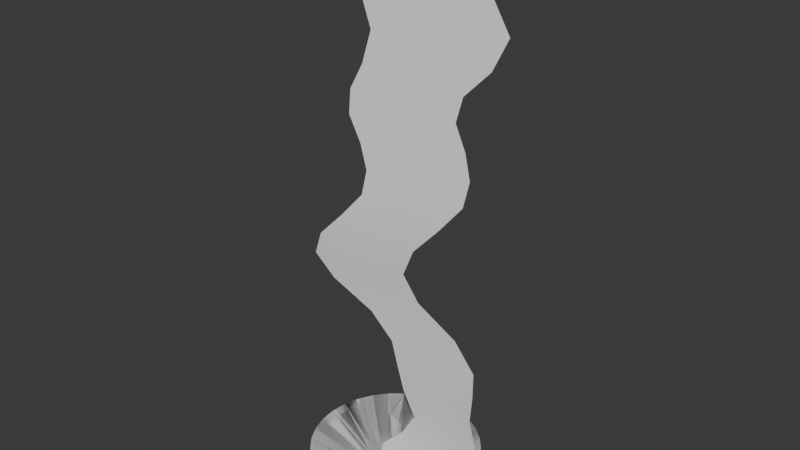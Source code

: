 # Source: lightning.blend  (saved by Blender 4.2.66; exported with 4.5.12 LTS)
import bpy
from mathutils import Matrix  # noqa: F401  (used for matrix-valued properties, if any)

bpy.ops.wm.read_factory_settings(use_empty=True)
scene = bpy.context.scene
scene.name = 'Scene'

# ---- collections
col_collection = bpy.data.collections.new('Collection'); scene.collection.children.link(col_collection)

# ---- materials (node trees are filled in below, after node groups)
mat_material_003 = bpy.data.materials.new('Material.003')
mat_material_001 = bpy.data.materials.new('Material.001')
mat_material_002 = bpy.data.materials.new('Material.002')

# ---- material node trees
mat_material_003.use_nodes = True; mat_material_003.node_tree.nodes.clear()
_N = mat_material_003.node_tree.nodes; _L = mat_material_003.node_tree.links
n0 = _N.new('ShaderNodeBsdfPrincipled'); n0.name = 'Principled BSDF'; n0.location = (10, 300)
n1 = _N.new('ShaderNodeOutputMaterial'); n1.name = 'Material Output'; n1.location = (300, 300)
_L.new(n0.outputs[0], n1.inputs[0])
n1.is_active_output = True
mat_material_001.use_nodes = True; mat_material_001.node_tree.nodes.clear()
_N = mat_material_001.node_tree.nodes; _L = mat_material_001.node_tree.links
n0 = _N.new('ShaderNodeBsdfPrincipled'); n0.name = 'Principled BSDF'; n0.location = (10, 300)
n1 = _N.new('ShaderNodeOutputMaterial'); n1.name = 'Material Output'; n1.location = (300, 300)
_L.new(n0.outputs[0], n1.inputs[0])
n1.is_active_output = True
mat_material_002.use_nodes = True; mat_material_002.node_tree.nodes.clear()
_N = mat_material_002.node_tree.nodes; _L = mat_material_002.node_tree.links
n0 = _N.new('ShaderNodeBsdfPrincipled'); n0.name = 'Principled BSDF'; n0.location = (10, 300)
n1 = _N.new('ShaderNodeOutputMaterial'); n1.name = 'Material Output'; n1.location = (300, 300)
_L.new(n0.outputs[0], n1.inputs[0])
n1.is_active_output = True

# ---- world
world_world = bpy.data.worlds.new('World'); scene.world = world_world
world_world.use_nodes = True; world_world.node_tree.nodes.clear()
_N = world_world.node_tree.nodes; _L = world_world.node_tree.links
n0 = _N.new('ShaderNodeOutputWorld'); n0.name = 'World Output'; n0.location = (300, 300)
n1 = _N.new('ShaderNodeBackground'); n1.name = 'Background'; n1.location = (10, 300)
n1.inputs[0].default_value = (0.05088, 0.05088, 0.05088, 1.0)
_L.new(n1.outputs[0], n0.inputs[0])
n0.is_active_output = True
world_world.color = (0.05088, 0.05088, 0.05088)
world_world.sun_shadow_jitter_overblur = 0.0

# ---- meshes
me_plane_001 = bpy.data.meshes.new('Plane.001')
me_plane_001.from_pydata([(-1.0, -1.0, 0.0), (1.0, -1.0, 0.0), (-1.0, 1.0, 0.0), (1.0, 1.0, 0.0), (-0.4909, 2.623e-07, 0.0), (0.502, 2.623e-07, 0.0), (-0.882, -0.4713, 12.0), (0.882, 0.4713, 12.0), (-0.7347, -0.3939, 10.96), (-0.3822, -0.2041, 9.818), (-0.7394, -0.3831, 8.678), (-0.6013, -0.2868, 7.603), (-0.6209, -0.2503, 6.512), (-1.556, -0.4568, 5.454), (-1.453, -0.2209, 4.364), (-0.08675, -0.003877, 3.273), (0.2246, 0.000165, 2.182), (0.1805, 2.146e-07, 1.091), (1.843, 2.146e-07, 1.091), (1.912, 0.001195, 2.182), (1.911, 0.08541, 3.273), (0.524, 0.07964, 4.364), (0.3634, 0.106, 5.454), (1.233, 0.4998, 6.512), (1.203, 0.5763, 7.603), (1.116, 0.579, 8.678), (1.808, 0.9653, 9.818), (1.107, 0.5936, 10.96), (-0.3402, 2.384e-07, 0.5455), (0.8847, 0.4733, 11.45), (-0.8788, -0.4702, 11.45), (-0.5278, -0.2832, 10.46), (-0.5298, -0.2794, 9.177), (-0.775, -0.3897, 8.169), (-0.5112, -0.2264, 7.047), (-1.051, -0.3742, 5.987), (-1.781, -0.3884, 4.909), (-0.5859, -0.05473, 3.818), (0.05711, 0.0008159, 2.727), (0.5136, 1.907e-07, 1.636), (0.9158, 2.384e-07, 0.5455), (2.073, 1.907e-07, 1.636), (1.943, 0.02775, 2.727), (1.405, 0.1313, 3.818), (0.173, 0.03773, 4.909), (0.8334, 0.2962, 5.987), (1.316, 0.5869, 7.047), (1.012, 0.5093, 8.169), (1.551, 0.8185, 9.177), (1.545, 0.8293, 10.46), (3.917e-09, 0.6765, 0.0), (-1e-08, 1.826, 0.696), (0.132, 0.6635, 0.0), (0.3563, 1.791, 0.696), (0.2589, 0.625, 0.0), (0.6989, 1.687, 0.696), (0.3758, 0.5625, 0.0), (1.015, 1.518, 0.696), (0.4783, 0.4783, 0.0), (1.291, 1.291, 0.696), (0.5625, 0.3758, 0.0), (1.518, 1.015, 0.696), (0.625, 0.2589, 0.0), (1.687, 0.6989, 0.696), (0.6635, 0.132, 0.0), (1.791, 0.3563, 0.696), (0.6765, 4.821e-09, 0.0), (1.826, -1.231e-08, 0.696), (0.6635, -0.132, 0.0), (1.791, -0.3563, 0.696), (0.625, -0.2589, 0.0), (1.687, -0.6989, 0.696), (0.5625, -0.3758, 0.0), (1.518, -1.015, 0.696), (0.4783, -0.4783, 0.0), (1.291, -1.291, 0.696), (0.3758, -0.5625, 0.0), (1.015, -1.518, 0.696), (0.2589, -0.625, 0.0), (0.6989, -1.687, 0.696), (0.132, -0.6635, 0.0), (0.3563, -1.791, 0.696), (3.917e-09, -0.6765, 0.0), (-1e-08, -1.826, 0.696), (-0.132, -0.6635, 0.0), (-0.3563, -1.791, 0.696), (-0.2589, -0.625, 0.0), (-0.6989, -1.687, 0.696), (-0.3758, -0.5625, 0.0), (-1.015, -1.518, 0.696), (-0.4783, -0.4783, 0.0), (-1.291, -1.291, 0.696), (-0.5625, -0.3758, 0.0), (-1.518, -1.015, 0.696), (-0.625, -0.2589, 0.0), (-1.687, -0.6989, 0.696), (-0.6635, -0.132, 0.0), (-1.791, -0.3563, 0.696), (-0.6765, 4.821e-09, 0.0), (-1.826, -1.231e-08, 0.696), (-0.6635, 0.132, 0.0), (-1.791, 0.3563, 0.696), (-0.625, 0.2589, 0.0), (-1.687, 0.6989, 0.696), (-0.5625, 0.3758, 0.0), (-1.518, 1.015, 0.696), (-0.4783, 0.4783, 0.0), (-1.291, 1.291, 0.696), (-0.3758, 0.5625, 0.0), (-1.015, 1.518, 0.696), (-0.2589, 0.625, 0.0), (-0.6989, 1.687, 0.696), (-0.132, 0.6635, 0.0), (-0.3563, 1.791, 0.696), (3.917e-09, 0.6765, 0.0), (-1e-08, 1.826, 0.696), (0.132, 0.6635, 0.0), (0.3563, 1.791, 0.696), (0.2589, 0.625, 0.0), (0.6989, 1.687, 0.696), (0.3758, 0.5625, 0.0), (1.015, 1.518, 0.696), (0.4783, 0.4783, 0.0), (1.291, 1.291, 0.696), (0.5625, 0.3758, 0.0), (1.518, 1.015, 0.696), (0.625, 0.2589, 0.0), (1.687, 0.6989, 0.696), (0.6635, 0.132, 0.0), (1.791, 0.3563, 0.696), (0.6765, 4.821e-09, 0.0), (1.826, -1.231e-08, 0.696), (0.6635, -0.132, 0.0), (1.791, -0.3563, 0.696), (0.625, -0.2589, 0.0), (1.687, -0.6989, 0.696), (0.5625, -0.3758, 0.0), (1.518, -1.015, 0.696), (0.4783, -0.4783, 0.0), (1.291, -1.291, 0.696), (0.3758, -0.5625, 0.0), (1.015, -1.518, 0.696), (0.2589, -0.625, 0.0), (0.6989, -1.687, 0.696), (0.132, -0.6635, 0.0), (0.3563, -1.791, 0.696), (3.917e-09, -0.6765, 0.0), (-1e-08, -1.826, 0.696), (-0.132, -0.6635, 0.0), (-0.3563, -1.791, 0.696), (-0.2589, -0.625, 0.0), (-0.6989, -1.687, 0.696), (-0.3758, -0.5625, 0.0), (-1.015, -1.518, 0.696), (-0.4783, -0.4783, 0.0), (-1.291, -1.291, 0.696), (-0.5625, -0.3758, 0.0), (-1.518, -1.015, 0.696), (-0.625, -0.2589, 0.0), (-1.687, -0.6989, 0.696), (-0.6635, -0.132, 0.0), (-1.791, -0.3563, 0.696), (-0.6765, 4.821e-09, 0.0), (-1.826, -1.231e-08, 0.696), (-0.6635, 0.132, 0.0), (-1.791, 0.3563, 0.696), (-0.625, 0.2589, 0.0), (-1.687, 0.6989, 0.696), (-0.5625, 0.3758, 0.0), (-1.518, 1.015, 0.696), (-0.4783, 0.4783, 0.0), (-1.291, 1.291, 0.696), (-0.3758, 0.5625, 0.0), (-1.015, 1.518, 0.696), (-0.2589, 0.625, 0.0), (-0.6989, 1.687, 0.696), (-0.132, 0.6635, 0.0), (-0.3563, 1.791, 0.696)], [], [(0, 1, 3, 2), (30, 29, 7, 6), (28, 40, 18, 17), (39, 41, 19, 16), (38, 42, 20, 15), (37, 43, 21, 14), (36, 44, 22, 13), (35, 45, 23, 12), (34, 46, 24, 11), (33, 47, 25, 10), (32, 48, 26, 9), (31, 49, 27, 8), (9, 26, 49, 31), (10, 25, 48, 32), (11, 24, 47, 33), (12, 23, 46, 34), (13, 22, 45, 35), (14, 21, 44, 36), (15, 20, 43, 37), (16, 19, 42, 38), (17, 18, 41, 39), (4, 5, 40, 28), (8, 27, 29, 30), (50, 51, 53, 52), (52, 53, 55, 54), (54, 55, 57, 56), (56, 57, 59, 58), (58, 59, 61, 60), (60, 61, 63, 62), (62, 63, 65, 64), (64, 65, 67, 66), (66, 67, 69, 68), (68, 69, 71, 70), (70, 71, 73, 72), (72, 73, 75, 74), (74, 75, 77, 76), (76, 77, 79, 78), (78, 79, 81, 80), (80, 81, 83, 82), (82, 83, 85, 84), (84, 85, 87, 86), (86, 87, 89, 88), (88, 89, 91, 90), (90, 91, 93, 92), (92, 93, 95, 94), (94, 95, 97, 96), (96, 97, 99, 98), (98, 99, 101, 100), (100, 101, 103, 102), (102, 103, 105, 104), (104, 105, 107, 106), (106, 107, 109, 108), (108, 109, 111, 110), (110, 111, 113, 112), (112, 113, 51, 50), (114, 116, 117, 115), (116, 118, 119, 117), (118, 120, 121, 119), (120, 122, 123, 121), (122, 124, 125, 123), (124, 126, 127, 125), (126, 128, 129, 127), (128, 130, 131, 129), (130, 132, 133, 131), (132, 134, 135, 133), (134, 136, 137, 135), (136, 138, 139, 137), (138, 140, 141, 139), (140, 142, 143, 141), (142, 144, 145, 143), (144, 146, 147, 145), (146, 148, 149, 147), (148, 150, 151, 149), (150, 152, 153, 151), (152, 154, 155, 153), (154, 156, 157, 155), (156, 158, 159, 157), (158, 160, 161, 159), (160, 162, 163, 161), (162, 164, 165, 163), (164, 166, 167, 165), (166, 168, 169, 167), (168, 170, 171, 169), (170, 172, 173, 171), (172, 174, 175, 173), (174, 176, 177, 175), (176, 114, 115, 177), (103, 101, 165, 167), (66, 68, 132, 130), (84, 86, 150, 148), (69, 67, 131, 133), (50, 52, 116, 114), (102, 104, 168, 166), (87, 85, 149, 151), (105, 103, 167, 169), (68, 70, 134, 132), (53, 51, 115, 117), (86, 88, 152, 150), (71, 69, 133, 135), (104, 106, 170, 168), (89, 87, 151, 153), (52, 54, 118, 116), (107, 105, 169, 171), (70, 72, 136, 134), (55, 53, 117, 119), (88, 90, 154, 152), (73, 71, 135, 137), (106, 108, 172, 170), (91, 89, 153, 155), (54, 56, 120, 118), (109, 107, 171, 173), (72, 74, 138, 136), (57, 55, 119, 121), (90, 92, 156, 154), (75, 73, 137, 139), (108, 110, 174, 172), (93, 91, 155, 157), (56, 58, 122, 120), (111, 109, 173, 175), (74, 76, 140, 138), (59, 57, 121, 123), (92, 94, 158, 156), (77, 75, 139, 141), (110, 112, 176, 174), (95, 93, 157, 159), (58, 60, 124, 122), (113, 111, 175, 177), (76, 78, 142, 140), (61, 59, 123, 125), (94, 96, 160, 158), (79, 77, 141, 143), (112, 50, 114, 176), (97, 95, 159, 161), (60, 62, 126, 124), (51, 113, 177, 115), (78, 80, 144, 142), (63, 61, 125, 127), (96, 98, 162, 160), (81, 79, 143, 145), (99, 97, 161, 163), (62, 64, 128, 126), (80, 82, 146, 144), (65, 63, 127, 129), (98, 100, 164, 162), (83, 81, 145, 147), (101, 99, 163, 165), (64, 66, 130, 128), (82, 84, 148, 146), (67, 65, 129, 131), (100, 102, 166, 164), (85, 83, 147, 149)])
me_plane_001.polygons.foreach_set('use_smooth', [True] * 151)
me_plane_001.polygons.foreach_set('material_index', [0, 1, 1, 1, 1, 1, 1, 1, 1, 1, 1, 1, 1, 1, 1, 1, 1, 1, 1, 1, 1, 1, 1, 2, 2, 2, 2, 2, 2, 2, 2, 2, 2, 2, 2, 2, 2, 2, 2, 2, 2, 2, 2, 2, 2, 2, 2, 2, 2, 2, 2, 2, 2, 2, 2, 2, 2, 2, 2, 2, 2, 2, 2, 2, 2, 2, 2, 2, 2, 2, 2, 2, 2, 2, 2, 2, 2, 2, 2, 2, 2, 2, 2, 2, 2, 2, 2, 2, 2, 2, 2, 2, 2, 2, 2, 2, 2, 2, 2, 2, 2, 2, 2, 2, 2, 2, 2, 2, 2, 2, 2, 2, 2, 2, 2, 2, 2, 2, 2, 2, 2, 2, 2, 2, 2, 2, 2, 2, 2, 2, 2, 2, 2, 2, 2, 2, 2, 2, 2, 2, 2, 2, 2, 2, 2, 2, 2, 2, 2, 2, 2])
_uv = me_plane_001.uv_layers.new(name='UVMap')
_uv.uv.foreach_set('vector', [0.0, 0.0, 1.0, 0.0, 1.0, 1.0, 0.0, 1.0, 0.0, 0.9545, 1.0, 0.9545, 1.0, 1.0, 0.0, 1.0, 0.0, 0.04545, 1.0, 0.04545, 1.0, 0.09091, 0.0, 0.09091, 0.0, 0.1364, 1.0, 0.1364, 1.0, 0.1818, 0.0, 0.1818, 0.0, 0.2273, 1.0, 0.2273, 1.0, 0.2727, 0.0, 0.2727, 0.0, 0.3182, 1.0, 0.3182, 1.0, 0.3636, 0.0, 0.3636, 0.0, 0.4091, 1.0, 0.4091, 1.0, 0.4545, 0.0, 0.4545, 0.0, 0.5, 1.0, 0.5, 1.0, 0.5455, 0.0, 0.5455, 0.0, 0.5909, 1.0, 0.5909, 1.0, 0.6364, 0.0, 0.6364, 0.0, 0.6818, 1.0, 0.6818, 1.0, 0.7273, 0.0, 0.7273, 0.0, 0.7727, 1.0, 0.7727, 1.0, 0.8182, 0.0, 0.8182, 0.0, 0.8636, 1.0, 0.8636, 1.0, 0.9091, 0.0, 0.9091, 0.0, 0.8182, 1.0, 0.8182, 1.0, 0.8636, 0.0, 0.8636, 0.0, 0.7273, 1.0, 0.7273, 1.0, 0.7727, 0.0, 0.7727, 0.0, 0.6364, 1.0, 0.6364, 1.0, 0.6818, 0.0, 0.6818, 0.0, 0.5455, 1.0, 0.5455, 1.0, 0.5909, 0.0, 0.5909, 0.0, 0.4545, 1.0, 0.4545, 1.0, 0.5, 0.0, 0.5, 0.0, 0.3636, 1.0, 0.3636, 1.0, 0.4091, 0.0, 0.4091, 0.0, 0.2727, 1.0, 0.2727, 1.0, 0.3182, 0.0, 0.3182, 0.0, 0.1818, 1.0, 0.1818, 1.0, 0.2273, 0.0, 0.2273, 0.0, 0.09091, 1.0, 0.09091, 1.0, 0.1364, 0.0, 0.1364, 0.0, 0.0, 1.0, 0.0, 1.0, 0.04545, 0.0, 0.04545, 0.0, 0.9091, 1.0, 0.9091, 1.0, 0.9545, 0.0, 0.9545, 1.0, 0.0, 1.0, 1.0, 0.9688, 1.0, 0.9688, 0.0, 0.9688, 0.0, 0.9688, 1.0, 0.9375, 1.0, 0.9375, 0.0, 0.9375, 0.0, 0.9375, 1.0, 0.9062, 1.0, 0.9062, 0.0, 0.9062, 0.0, 0.9062, 1.0, 0.875, 1.0, 0.875, 0.0, 0.875, 0.0, 0.875, 1.0, 0.8438, 1.0, 0.8438, 0.0, 0.8438, 0.0, 0.8438, 1.0, 0.8125, 1.0, 0.8125, 0.0, 0.8125, 0.0, 0.8125, 1.0, 0.7812, 1.0, 0.7812, 0.0, 0.7812, 0.0, 0.7812, 1.0, 0.75, 1.0, 0.75, 0.0, 0.75, 0.0, 0.75, 1.0, 0.7188, 1.0, 0.7188, 0.0, 0.7188, 0.0, 0.7188, 1.0, 0.6875, 1.0, 0.6875, 0.0, 0.6875, 0.0, 0.6875, 1.0, 0.6562, 1.0, 0.6562, 0.0, 0.6562, 0.0, 0.6562, 1.0, 0.625, 1.0, 0.625, 0.0, 0.625, 0.0, 0.625, 1.0, 0.5938, 1.0, 0.5938, 0.0, 0.5938, 0.0, 0.5938, 1.0, 0.5625, 1.0, 0.5625, 0.0, 0.5625, 0.0, 0.5625, 1.0, 0.5312, 1.0, 0.5312, 0.0, 0.5312, 0.0, 0.5312, 1.0, 0.5, 1.0, 0.5, 0.0, 0.5, 0.0, 0.5, 1.0, 0.4688, 1.0, 0.4688, 0.0, 0.4688, 0.0, 0.4688, 1.0, 0.4375, 1.0, 0.4375, 0.0, 0.4375, 0.0, 0.4375, 1.0, 0.4062, 1.0, 0.4062, 0.0, 0.4062, 0.0, 0.4062, 1.0, 0.375, 1.0, 0.375, 0.0, 0.375, 0.0, 0.375, 1.0, 0.3438, 1.0, 0.3438, 0.0, 0.3438, 0.0, 0.3438, 1.0, 0.3125, 1.0, 0.3125, 0.0, 0.3125, 0.0, 0.3125, 1.0, 0.2812, 1.0, 0.2812, 0.0, 0.2812, 0.0, 0.2812, 1.0, 0.25, 1.0, 0.25, 0.0, 0.25, 0.0, 0.25, 1.0, 0.2188, 1.0, 0.2188, 0.0, 0.2188, 0.0, 0.2188, 1.0, 0.1875, 1.0, 0.1875, 0.0, 0.1875, 0.0, 0.1875, 1.0, 0.1562, 1.0, 0.1562, 0.0, 0.1562, 0.0, 0.1562, 1.0, 0.125, 1.0, 0.125, 0.0, 0.125, 0.0, 0.125, 1.0, 0.09375, 1.0, 0.09375, 0.0, 0.09375, 0.0, 0.09375, 1.0, 0.0625, 1.0, 0.0625, 0.0, 0.0625, 0.0, 0.0625, 1.0, 0.03125, 1.0, 0.03125, 0.0, 0.03125, 0.0, 0.03125, 1.0, 0.0, 1.0, 0.0, 0.0, 1.0, 0.0, 0.9688, 0.0, 0.9688, 1.0, 1.0, 1.0, 0.9688, 0.0, 0.9375, 0.0, 0.9375, 1.0, 0.9688, 1.0, 0.9375, 0.0, 0.9062, 0.0, 0.9062, 1.0, 0.9375, 1.0, 0.9062, 0.0, 0.875, 0.0, 0.875, 1.0, 0.9062, 1.0, 0.875, 0.0, 0.8438, 0.0, 0.8438, 1.0, 0.875, 1.0, 0.8438, 0.0, 0.8125, 0.0, 0.8125, 1.0, 0.8438, 1.0, 0.8125, 0.0, 0.7812, 0.0, 0.7812, 1.0, 0.8125, 1.0, 0.7812, 0.0, 0.75, 0.0, 0.75, 1.0, 0.7812, 1.0, 0.75, 0.0, 0.7188, 0.0, 0.7188, 1.0, 0.75, 1.0, 0.7188, 0.0, 0.6875, 0.0, 0.6875, 1.0, 0.7188, 1.0, 0.6875, 0.0, 0.6562, 0.0, 0.6562, 1.0, 0.6875, 1.0, 0.6562, 0.0, 0.625, 0.0, 0.625, 1.0, 0.6562, 1.0, 0.625, 0.0, 0.5938, 0.0, 0.5938, 1.0, 0.625, 1.0, 0.5938, 0.0, 0.5625, 0.0, 0.5625, 1.0, 0.5938, 1.0, 0.5625, 0.0, 0.5312, 0.0, 0.5312, 1.0, 0.5625, 1.0, 0.5312, 0.0, 0.5, 0.0, 0.5, 1.0, 0.5312, 1.0, 0.5, 0.0, 0.4688, 0.0, 0.4688, 1.0, 0.5, 1.0, 0.4688, 0.0, 0.4375, 0.0, 0.4375, 1.0, 0.4688, 1.0, 0.4375, 0.0, 0.4062, 0.0, 0.4062, 1.0, 0.4375, 1.0, 0.4062, 0.0, 0.375, 0.0, 0.375, 1.0, 0.4062, 1.0, 0.375, 0.0, 0.3438, 0.0, 0.3438, 1.0, 0.375, 1.0, 0.3438, 0.0, 0.3125, 0.0, 0.3125, 1.0, 0.3438, 1.0, 0.3125, 0.0, 0.2812, 0.0, 0.2812, 1.0, 0.3125, 1.0, 0.2812, 0.0, 0.25, 0.0, 0.25, 1.0, 0.2812, 1.0, 0.25, 0.0, 0.2188, 0.0, 0.2188, 1.0, 0.25, 1.0, 0.2188, 0.0, 0.1875, 0.0, 0.1875, 1.0, 0.2188, 1.0, 0.1875, 0.0, 0.1562, 0.0, 0.1562, 1.0, 0.1875, 1.0, 0.1562, 0.0, 0.125, 0.0, 0.125, 1.0, 0.1562, 1.0, 0.125, 0.0, 0.09375, 0.0, 0.09375, 1.0, 0.125, 1.0, 0.09375, 0.0, 0.0625, 0.0, 0.0625, 1.0, 0.09375, 1.0, 0.0625, 0.0, 0.03125, 0.0, 0.03125, 1.0, 0.0625, 1.0, 0.03125, 0.0, 0.0, 0.0, 0.0, 1.0, 0.03125, 1.0, 0.1875, 1.0, 0.2188, 1.0, 0.2188, 1.0, 0.1875, 1.0, 0.75, 0.0, 0.7188, 0.0, 0.7188, 0.0, 0.75, 0.0, 0.4688, 0.0, 0.4375, 0.0, 0.4375, 0.0, 0.4688, 0.0, 0.7188, 1.0, 0.75, 1.0, 0.75, 1.0, 0.7188, 1.0, 1.0, 0.0, 0.9688, 0.0, 0.9688, 0.0, 1.0, 0.0, 0.1875, 0.0, 0.1562, 0.0, 0.1562, 0.0, 0.1875, 0.0, 0.4375, 1.0, 0.4688, 1.0, 0.4688, 1.0, 0.4375, 1.0, 0.1562, 1.0, 0.1875, 1.0, 0.1875, 1.0, 0.1562, 1.0, 0.7188, 0.0, 0.6875, 0.0, 0.6875, 0.0, 0.7188, 0.0, 0.9688, 1.0, 1.0, 1.0, 1.0, 1.0, 0.9688, 1.0, 0.4375, 0.0, 0.4062, 0.0, 0.4062, 0.0, 0.4375, 0.0, 0.6875, 1.0, 0.7188, 1.0, 0.7188, 1.0, 0.6875, 1.0, 0.1562, 0.0, 0.125, 0.0, 0.125, 0.0, 0.1562, 0.0, 0.4062, 1.0, 0.4375, 1.0, 0.4375, 1.0, 0.4062, 1.0, 0.9688, 0.0, 0.9375, 0.0, 0.9375, 0.0, 0.9688, 0.0, 0.125, 1.0, 0.1562, 1.0, 0.1562, 1.0, 0.125, 1.0, 0.6875, 0.0, 0.6562, 0.0, 0.6562, 0.0, 0.6875, 0.0, 0.9375, 1.0, 0.9688, 1.0, 0.9688, 1.0, 0.9375, 1.0, 0.4062, 0.0, 0.375, 0.0, 0.375, 0.0, 0.4062, 0.0, 0.6562, 1.0, 0.6875, 1.0, 0.6875, 1.0, 0.6562, 1.0, 0.125, 0.0, 0.09375, 0.0, 0.09375, 0.0, 0.125, 0.0, 0.375, 1.0, 0.4062, 1.0, 0.4062, 1.0, 0.375, 1.0, 0.9375, 0.0, 0.9062, 0.0, 0.9062, 0.0, 0.9375, 0.0, 0.09375, 1.0, 0.125, 1.0, 0.125, 1.0, 0.09375, 1.0, 0.6562, 0.0, 0.625, 0.0, 0.625, 0.0, 0.6562, 0.0, 0.9062, 1.0, 0.9375, 1.0, 0.9375, 1.0, 0.9062, 1.0, 0.375, 0.0, 0.3438, 0.0, 0.3438, 0.0, 0.375, 0.0, 0.625, 1.0, 0.6562, 1.0, 0.6562, 1.0, 0.625, 1.0, 0.09375, 0.0, 0.0625, 0.0, 0.0625, 0.0, 0.09375, 0.0, 0.3438, 1.0, 0.375, 1.0, 0.375, 1.0, 0.3438, 1.0, 0.9062, 0.0, 0.875, 0.0, 0.875, 0.0, 0.9062, 0.0, 0.0625, 1.0, 0.09375, 1.0, 0.09375, 1.0, 0.0625, 1.0, 0.625, 0.0, 0.5938, 0.0, 0.5938, 0.0, 0.625, 0.0, 0.875, 1.0, 0.9062, 1.0, 0.9062, 1.0, 0.875, 1.0, 0.3438, 0.0, 0.3125, 0.0, 0.3125, 0.0, 0.3438, 0.0, 0.5938, 1.0, 0.625, 1.0, 0.625, 1.0, 0.5938, 1.0, 0.0625, 0.0, 0.03125, 0.0, 0.03125, 0.0, 0.0625, 0.0, 0.3125, 1.0, 0.3438, 1.0, 0.3438, 1.0, 0.3125, 1.0, 0.875, 0.0, 0.8438, 0.0, 0.8438, 0.0, 0.875, 0.0, 0.03125, 1.0, 0.0625, 1.0, 0.0625, 1.0, 0.03125, 1.0, 0.5938, 0.0, 0.5625, 0.0, 0.5625, 0.0, 0.5938, 0.0, 0.8438, 1.0, 0.875, 1.0, 0.875, 1.0, 0.8438, 1.0, 0.3125, 0.0, 0.2812, 0.0, 0.2812, 0.0, 0.3125, 0.0, 0.5625, 1.0, 0.5938, 1.0, 0.5938, 1.0, 0.5625, 1.0, 0.03125, 0.0, 0.0, 0.0, 0.0, 0.0, 0.03125, 0.0, 0.2812, 1.0, 0.3125, 1.0, 0.3125, 1.0, 0.2812, 1.0, 0.8438, 0.0, 0.8125, 0.0, 0.8125, 0.0, 0.8438, 0.0, 0.0, 1.0, 0.03125, 1.0, 0.03125, 1.0, 0.0, 1.0, 0.5625, 0.0, 0.5312, 0.0, 0.5312, 0.0, 0.5625, 0.0, 0.8125, 1.0, 0.8438, 1.0, 0.8438, 1.0, 0.8125, 1.0, 0.2812, 0.0, 0.25, 0.0, 0.25, 0.0, 0.2812, 0.0, 0.5312, 1.0, 0.5625, 1.0, 0.5625, 1.0, 0.5312, 1.0, 0.25, 1.0, 0.2812, 1.0, 0.2812, 1.0, 0.25, 1.0, 0.8125, 0.0, 0.7812, 0.0, 0.7812, 0.0, 0.8125, 0.0, 0.5312, 0.0, 0.5, 0.0, 0.5, 0.0, 0.5312, 0.0, 0.7812, 1.0, 0.8125, 1.0, 0.8125, 1.0, 0.7812, 1.0, 0.25, 0.0, 0.2188, 0.0, 0.2188, 0.0, 0.25, 0.0, 0.5, 1.0, 0.5312, 1.0, 0.5312, 1.0, 0.5, 1.0, 0.2188, 1.0, 0.25, 1.0, 0.25, 1.0, 0.2188, 1.0, 0.7812, 0.0, 0.75, 0.0, 0.75, 0.0, 0.7812, 0.0, 0.5, 0.0, 0.4688, 0.0, 0.4688, 0.0, 0.5, 0.0, 0.75, 1.0, 0.7812, 1.0, 0.7812, 1.0, 0.75, 1.0, 0.2188, 0.0, 0.1875, 0.0, 0.1875, 0.0, 0.2188, 0.0, 0.4688, 1.0, 0.5, 1.0, 0.5, 1.0, 0.4688, 1.0])
me_plane_001.materials.append(mat_material_003)
me_plane_001.materials.append(mat_material_001)
me_plane_001.materials.append(mat_material_002)
me_plane_001.update()

# ---- objects
ob_plane_001 = bpy.data.objects.new('Plane.001', me_plane_001)

# ---- transforms, parenting, visibility, modifiers, constraints
ob_plane_001.location = (0.0, 0.0, 0.0)

# ---- collection membership
col_collection.objects.link(ob_plane_001)

# ---- scene / render settings (as saved in the file)
scene.frame_start = 1; scene.frame_end = 250; scene.frame_set(1)
scene.render.engine = 'BLENDER_EEVEE_NEXT'
bpy.context.view_layer.update()

# ---- added for rendering (the .blend has no active camera and no usable light): camera, sun
cam_auto = bpy.data.cameras.new('AutoCamera')
cam_auto.lens = 50.0
cam_auto.sensor_width = 36.0
cam_auto.clip_end = 1000.0
ob_auto_camera = bpy.data.objects.new('AutoCamera', cam_auto)
scene.collection.objects.link(ob_auto_camera)
ob_auto_camera.location = (12.2766, -14.584, 15.7227)
ob_auto_camera.rotation_euler = (1.09748, -7.21219e-08, 0.694738)
scene.camera = ob_auto_camera
light_auto_sun = bpy.data.lights.new('AutoSun', 'SUN')
light_auto_sun.energy = 3.0
light_auto_sun.angle = 0.0523599
ob_auto_sun = bpy.data.objects.new('AutoSun', light_auto_sun)
scene.collection.objects.link(ob_auto_sun)
ob_auto_sun.rotation_euler = (0.872665, 0.174533, 0.523599)
bpy.context.view_layer.update()
